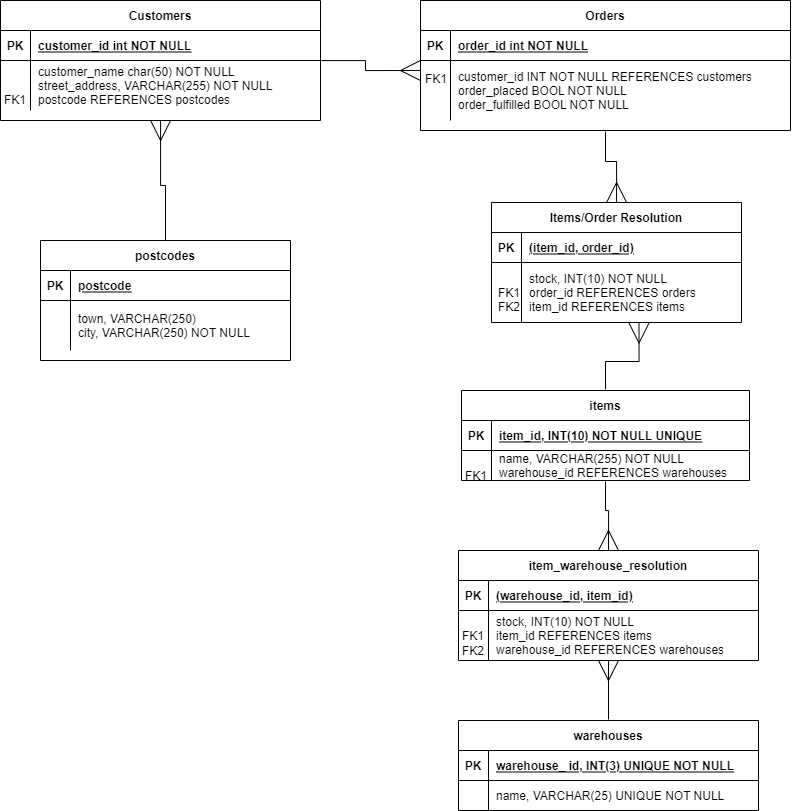

The diagram above was exported from draw.io. Its source (the exported page's mxGraphModel, read from the mxfile embedded in the PNG):
<mxGraphModel dx="1203" dy="571" grid="1" gridSize="10" guides="1" tooltips="1" connect="1" arrows="1" fold="1" page="1" pageScale="1" pageWidth="850" pageHeight="1100" math="0" shadow="0" extFonts="Permanent Marker^https://fonts.googleapis.com/css?family=Permanent+Marker">
  <root>
    <mxCell id="0" />
    <mxCell id="1" parent="0" />
    <mxCell id="N0GyBrPA4LPZNZBHBriA-52" style="edgeStyle=orthogonalEdgeStyle;rounded=0;orthogonalLoop=1;jettySize=auto;html=1;startArrow=none;startFill=0;endArrow=ERmany;endFill=0;startSize=14;endSize=18;sourcePerimeterSpacing=1;" edge="1" parent="1" source="C-vyLk0tnHw3VtMMgP7b-2" target="N0GyBrPA4LPZNZBHBriA-2">
      <mxGeometry relative="1" as="geometry" />
    </mxCell>
    <mxCell id="C-vyLk0tnHw3VtMMgP7b-2" value="Orders" style="shape=table;startSize=30;container=1;collapsible=1;childLayout=tableLayout;fixedRows=1;rowLines=0;fontStyle=1;align=center;resizeLast=1;" parent="1" vertex="1">
      <mxGeometry x="440" y="40" width="370" height="130" as="geometry" />
    </mxCell>
    <mxCell id="C-vyLk0tnHw3VtMMgP7b-3" value="" style="shape=partialRectangle;collapsible=0;dropTarget=0;pointerEvents=0;fillColor=none;points=[[0,0.5],[1,0.5]];portConstraint=eastwest;top=0;left=0;right=0;bottom=1;" parent="C-vyLk0tnHw3VtMMgP7b-2" vertex="1">
      <mxGeometry y="30" width="370" height="30" as="geometry" />
    </mxCell>
    <mxCell id="C-vyLk0tnHw3VtMMgP7b-4" value="PK" style="shape=partialRectangle;overflow=hidden;connectable=0;fillColor=none;top=0;left=0;bottom=0;right=0;fontStyle=1;" parent="C-vyLk0tnHw3VtMMgP7b-3" vertex="1">
      <mxGeometry width="30" height="30" as="geometry">
        <mxRectangle width="30" height="30" as="alternateBounds" />
      </mxGeometry>
    </mxCell>
    <mxCell id="C-vyLk0tnHw3VtMMgP7b-5" value="order_id int NOT NULL " style="shape=partialRectangle;overflow=hidden;connectable=0;fillColor=none;top=0;left=0;bottom=0;right=0;align=left;spacingLeft=6;fontStyle=5;" parent="C-vyLk0tnHw3VtMMgP7b-3" vertex="1">
      <mxGeometry x="30" width="340" height="30" as="geometry">
        <mxRectangle width="340" height="30" as="alternateBounds" />
      </mxGeometry>
    </mxCell>
    <mxCell id="C-vyLk0tnHw3VtMMgP7b-6" value="" style="shape=partialRectangle;collapsible=0;dropTarget=0;pointerEvents=0;fillColor=none;points=[[0,0.5],[1,0.5]];portConstraint=eastwest;top=0;left=0;right=0;bottom=0;" parent="C-vyLk0tnHw3VtMMgP7b-2" vertex="1">
      <mxGeometry y="60" width="370" height="60" as="geometry" />
    </mxCell>
    <mxCell id="C-vyLk0tnHw3VtMMgP7b-7" value="" style="shape=partialRectangle;overflow=hidden;connectable=0;fillColor=none;top=0;left=0;bottom=0;right=0;" parent="C-vyLk0tnHw3VtMMgP7b-6" vertex="1">
      <mxGeometry width="30" height="60" as="geometry">
        <mxRectangle width="30" height="60" as="alternateBounds" />
      </mxGeometry>
    </mxCell>
    <mxCell id="C-vyLk0tnHw3VtMMgP7b-8" value="customer_id INT NOT NULL REFERENCES customers&#10;order_placed BOOL NOT NULL&#10;order_fulfilled BOOL NOT NULL" style="shape=partialRectangle;overflow=hidden;connectable=0;fillColor=none;top=0;left=0;bottom=0;right=0;align=left;spacingLeft=6;" parent="C-vyLk0tnHw3VtMMgP7b-6" vertex="1">
      <mxGeometry x="30" width="340" height="60" as="geometry">
        <mxRectangle width="340" height="60" as="alternateBounds" />
      </mxGeometry>
    </mxCell>
    <mxCell id="N0GyBrPA4LPZNZBHBriA-53" style="edgeStyle=orthogonalEdgeStyle;rounded=0;orthogonalLoop=1;jettySize=auto;html=1;entryX=0.59;entryY=1.009;entryDx=0;entryDy=0;entryPerimeter=0;startArrow=none;startFill=0;endArrow=ERmany;endFill=0;startSize=14;endSize=18;sourcePerimeterSpacing=1;" edge="1" parent="1" source="C-vyLk0tnHw3VtMMgP7b-13" target="N0GyBrPA4LPZNZBHBriA-6">
      <mxGeometry relative="1" as="geometry" />
    </mxCell>
    <mxCell id="N0GyBrPA4LPZNZBHBriA-54" style="edgeStyle=orthogonalEdgeStyle;rounded=0;orthogonalLoop=1;jettySize=auto;html=1;entryX=0.5;entryY=0;entryDx=0;entryDy=0;startArrow=none;startFill=0;endArrow=ERmany;endFill=0;startSize=14;endSize=18;sourcePerimeterSpacing=1;" edge="1" parent="1" source="C-vyLk0tnHw3VtMMgP7b-13" target="N0GyBrPA4LPZNZBHBriA-28">
      <mxGeometry relative="1" as="geometry" />
    </mxCell>
    <mxCell id="C-vyLk0tnHw3VtMMgP7b-13" value="items" style="shape=table;startSize=30;container=1;collapsible=1;childLayout=tableLayout;fixedRows=1;rowLines=0;fontStyle=1;align=center;resizeLast=1;" parent="1" vertex="1">
      <mxGeometry x="481" y="430" width="288" height="90" as="geometry" />
    </mxCell>
    <mxCell id="C-vyLk0tnHw3VtMMgP7b-14" value="" style="shape=partialRectangle;collapsible=0;dropTarget=0;pointerEvents=0;fillColor=none;points=[[0,0.5],[1,0.5]];portConstraint=eastwest;top=0;left=0;right=0;bottom=1;" parent="C-vyLk0tnHw3VtMMgP7b-13" vertex="1">
      <mxGeometry y="30" width="288" height="30" as="geometry" />
    </mxCell>
    <mxCell id="C-vyLk0tnHw3VtMMgP7b-15" value="PK" style="shape=partialRectangle;overflow=hidden;connectable=0;fillColor=none;top=0;left=0;bottom=0;right=0;fontStyle=1;" parent="C-vyLk0tnHw3VtMMgP7b-14" vertex="1">
      <mxGeometry width="30" height="30" as="geometry">
        <mxRectangle width="30" height="30" as="alternateBounds" />
      </mxGeometry>
    </mxCell>
    <mxCell id="C-vyLk0tnHw3VtMMgP7b-16" value="item_id, INT(10) NOT NULL UNIQUE" style="shape=partialRectangle;overflow=hidden;connectable=0;fillColor=none;top=0;left=0;bottom=0;right=0;align=left;spacingLeft=6;fontStyle=5;" parent="C-vyLk0tnHw3VtMMgP7b-14" vertex="1">
      <mxGeometry x="30" width="258" height="30" as="geometry">
        <mxRectangle width="258" height="30" as="alternateBounds" />
      </mxGeometry>
    </mxCell>
    <mxCell id="C-vyLk0tnHw3VtMMgP7b-17" value="" style="shape=partialRectangle;collapsible=0;dropTarget=0;pointerEvents=0;fillColor=none;points=[[0,0.5],[1,0.5]];portConstraint=eastwest;top=0;left=0;right=0;bottom=0;" parent="C-vyLk0tnHw3VtMMgP7b-13" vertex="1">
      <mxGeometry y="60" width="288" height="30" as="geometry" />
    </mxCell>
    <mxCell id="C-vyLk0tnHw3VtMMgP7b-18" value="" style="shape=partialRectangle;overflow=hidden;connectable=0;fillColor=none;top=0;left=0;bottom=0;right=0;" parent="C-vyLk0tnHw3VtMMgP7b-17" vertex="1">
      <mxGeometry width="30" height="30" as="geometry">
        <mxRectangle width="30" height="30" as="alternateBounds" />
      </mxGeometry>
    </mxCell>
    <mxCell id="C-vyLk0tnHw3VtMMgP7b-19" value="name, VARCHAR(255) NOT NULL&#10;warehouse_id REFERENCES warehouses" style="shape=partialRectangle;overflow=hidden;connectable=0;fillColor=none;top=0;left=0;bottom=0;right=0;align=left;spacingLeft=6;" parent="C-vyLk0tnHw3VtMMgP7b-17" vertex="1">
      <mxGeometry x="30" width="258" height="30" as="geometry">
        <mxRectangle width="258" height="30" as="alternateBounds" />
      </mxGeometry>
    </mxCell>
    <mxCell id="N0GyBrPA4LPZNZBHBriA-43" style="edgeStyle=orthogonalEdgeStyle;rounded=0;orthogonalLoop=1;jettySize=auto;html=1;startArrow=none;startFill=0;endArrow=ERmany;endFill=0;startSize=14;endSize=18;sourcePerimeterSpacing=1;" edge="1" parent="1" source="C-vyLk0tnHw3VtMMgP7b-23">
      <mxGeometry relative="1" as="geometry">
        <mxPoint x="440" y="110" as="targetPoint" />
      </mxGeometry>
    </mxCell>
    <mxCell id="C-vyLk0tnHw3VtMMgP7b-23" value="Customers" style="shape=table;startSize=30;container=1;collapsible=1;childLayout=tableLayout;fixedRows=1;rowLines=0;fontStyle=1;align=center;resizeLast=1;" parent="1" vertex="1">
      <mxGeometry x="20" y="40" width="320" height="120" as="geometry" />
    </mxCell>
    <mxCell id="C-vyLk0tnHw3VtMMgP7b-24" value="" style="shape=partialRectangle;collapsible=0;dropTarget=0;pointerEvents=0;fillColor=none;points=[[0,0.5],[1,0.5]];portConstraint=eastwest;top=0;left=0;right=0;bottom=1;" parent="C-vyLk0tnHw3VtMMgP7b-23" vertex="1">
      <mxGeometry y="30" width="320" height="30" as="geometry" />
    </mxCell>
    <mxCell id="C-vyLk0tnHw3VtMMgP7b-25" value="PK" style="shape=partialRectangle;overflow=hidden;connectable=0;fillColor=none;top=0;left=0;bottom=0;right=0;fontStyle=1;" parent="C-vyLk0tnHw3VtMMgP7b-24" vertex="1">
      <mxGeometry width="30" height="30" as="geometry">
        <mxRectangle width="30" height="30" as="alternateBounds" />
      </mxGeometry>
    </mxCell>
    <mxCell id="C-vyLk0tnHw3VtMMgP7b-26" value="customer_id int NOT NULL " style="shape=partialRectangle;overflow=hidden;connectable=0;fillColor=none;top=0;left=0;bottom=0;right=0;align=left;spacingLeft=6;fontStyle=5;" parent="C-vyLk0tnHw3VtMMgP7b-24" vertex="1">
      <mxGeometry x="30" width="290" height="30" as="geometry">
        <mxRectangle width="290" height="30" as="alternateBounds" />
      </mxGeometry>
    </mxCell>
    <mxCell id="C-vyLk0tnHw3VtMMgP7b-27" value="" style="shape=partialRectangle;collapsible=0;dropTarget=0;pointerEvents=0;fillColor=none;points=[[0,0.5],[1,0.5]];portConstraint=eastwest;top=0;left=0;right=0;bottom=0;" parent="C-vyLk0tnHw3VtMMgP7b-23" vertex="1">
      <mxGeometry y="60" width="320" height="50" as="geometry" />
    </mxCell>
    <mxCell id="C-vyLk0tnHw3VtMMgP7b-28" value="" style="shape=partialRectangle;overflow=hidden;connectable=0;fillColor=none;top=0;left=0;bottom=0;right=0;" parent="C-vyLk0tnHw3VtMMgP7b-27" vertex="1">
      <mxGeometry width="30" height="50" as="geometry">
        <mxRectangle width="30" height="50" as="alternateBounds" />
      </mxGeometry>
    </mxCell>
    <mxCell id="C-vyLk0tnHw3VtMMgP7b-29" value="customer_name char(50) NOT NULL&#10;street_address, VARCHAR(255) NOT NULL&#10;postcode REFERENCES postcodes" style="shape=partialRectangle;overflow=hidden;connectable=0;fillColor=none;top=0;left=0;bottom=0;right=0;align=left;spacingLeft=6;" parent="C-vyLk0tnHw3VtMMgP7b-27" vertex="1">
      <mxGeometry x="30" width="290" height="50" as="geometry">
        <mxRectangle width="290" height="50" as="alternateBounds" />
      </mxGeometry>
    </mxCell>
    <mxCell id="N0GyBrPA4LPZNZBHBriA-2" value="Items/Order Resolution" style="shape=table;startSize=30;container=1;collapsible=1;childLayout=tableLayout;fixedRows=1;rowLines=0;fontStyle=1;align=center;resizeLast=1;" vertex="1" parent="1">
      <mxGeometry x="511" y="242" width="250" height="120" as="geometry" />
    </mxCell>
    <mxCell id="N0GyBrPA4LPZNZBHBriA-3" value="" style="shape=partialRectangle;collapsible=0;dropTarget=0;pointerEvents=0;fillColor=none;points=[[0,0.5],[1,0.5]];portConstraint=eastwest;top=0;left=0;right=0;bottom=1;" vertex="1" parent="N0GyBrPA4LPZNZBHBriA-2">
      <mxGeometry y="30" width="250" height="30" as="geometry" />
    </mxCell>
    <mxCell id="N0GyBrPA4LPZNZBHBriA-4" value="PK" style="shape=partialRectangle;overflow=hidden;connectable=0;fillColor=none;top=0;left=0;bottom=0;right=0;fontStyle=1;" vertex="1" parent="N0GyBrPA4LPZNZBHBriA-3">
      <mxGeometry width="30" height="30" as="geometry">
        <mxRectangle width="30" height="30" as="alternateBounds" />
      </mxGeometry>
    </mxCell>
    <mxCell id="N0GyBrPA4LPZNZBHBriA-5" value="(item_id, order_id)" style="shape=partialRectangle;overflow=hidden;connectable=0;fillColor=none;top=0;left=0;bottom=0;right=0;align=left;spacingLeft=6;fontStyle=5;" vertex="1" parent="N0GyBrPA4LPZNZBHBriA-3">
      <mxGeometry x="30" width="220" height="30" as="geometry">
        <mxRectangle width="220" height="30" as="alternateBounds" />
      </mxGeometry>
    </mxCell>
    <mxCell id="N0GyBrPA4LPZNZBHBriA-6" value="" style="shape=partialRectangle;collapsible=0;dropTarget=0;pointerEvents=0;fillColor=none;points=[[0,0.5],[1,0.5]];portConstraint=eastwest;top=0;left=0;right=0;bottom=0;" vertex="1" parent="N0GyBrPA4LPZNZBHBriA-2">
      <mxGeometry y="60" width="250" height="60" as="geometry" />
    </mxCell>
    <mxCell id="N0GyBrPA4LPZNZBHBriA-7" value="" style="shape=partialRectangle;overflow=hidden;connectable=0;fillColor=none;top=0;left=0;bottom=0;right=0;" vertex="1" parent="N0GyBrPA4LPZNZBHBriA-6">
      <mxGeometry width="30" height="60" as="geometry">
        <mxRectangle width="30" height="60" as="alternateBounds" />
      </mxGeometry>
    </mxCell>
    <mxCell id="N0GyBrPA4LPZNZBHBriA-8" value="stock, INT(10) NOT NULL&#10;order_id REFERENCES orders&#10;item_id REFERENCES items" style="shape=partialRectangle;overflow=hidden;connectable=0;fillColor=none;top=0;left=0;bottom=0;right=0;align=left;spacingLeft=6;" vertex="1" parent="N0GyBrPA4LPZNZBHBriA-6">
      <mxGeometry x="30" width="220" height="60" as="geometry">
        <mxRectangle width="220" height="60" as="alternateBounds" />
      </mxGeometry>
    </mxCell>
    <mxCell id="N0GyBrPA4LPZNZBHBriA-55" style="edgeStyle=orthogonalEdgeStyle;rounded=0;orthogonalLoop=1;jettySize=auto;html=1;startArrow=none;startFill=0;endArrow=ERmany;endFill=0;startSize=14;endSize=18;sourcePerimeterSpacing=1;" edge="1" parent="1" source="N0GyBrPA4LPZNZBHBriA-12" target="N0GyBrPA4LPZNZBHBriA-28">
      <mxGeometry relative="1" as="geometry">
        <mxPoint x="620" y="710" as="targetPoint" />
      </mxGeometry>
    </mxCell>
    <mxCell id="N0GyBrPA4LPZNZBHBriA-12" value="warehouses" style="shape=table;startSize=30;container=1;collapsible=1;childLayout=tableLayout;fixedRows=1;rowLines=0;fontStyle=1;align=center;resizeLast=1;" vertex="1" parent="1">
      <mxGeometry x="478" y="760" width="300" height="90" as="geometry" />
    </mxCell>
    <mxCell id="N0GyBrPA4LPZNZBHBriA-13" value="" style="shape=partialRectangle;collapsible=0;dropTarget=0;pointerEvents=0;fillColor=none;points=[[0,0.5],[1,0.5]];portConstraint=eastwest;top=0;left=0;right=0;bottom=1;" vertex="1" parent="N0GyBrPA4LPZNZBHBriA-12">
      <mxGeometry y="30" width="300" height="30" as="geometry" />
    </mxCell>
    <mxCell id="N0GyBrPA4LPZNZBHBriA-14" value="PK" style="shape=partialRectangle;overflow=hidden;connectable=0;fillColor=none;top=0;left=0;bottom=0;right=0;fontStyle=1;" vertex="1" parent="N0GyBrPA4LPZNZBHBriA-13">
      <mxGeometry width="30" height="30" as="geometry">
        <mxRectangle width="30" height="30" as="alternateBounds" />
      </mxGeometry>
    </mxCell>
    <mxCell id="N0GyBrPA4LPZNZBHBriA-15" value="warehouse_ id, INT(3) UNIQUE NOT NULL" style="shape=partialRectangle;overflow=hidden;connectable=0;fillColor=none;top=0;left=0;bottom=0;right=0;align=left;spacingLeft=6;fontStyle=5;" vertex="1" parent="N0GyBrPA4LPZNZBHBriA-13">
      <mxGeometry x="30" width="270" height="30" as="geometry">
        <mxRectangle width="270" height="30" as="alternateBounds" />
      </mxGeometry>
    </mxCell>
    <mxCell id="N0GyBrPA4LPZNZBHBriA-16" value="" style="shape=partialRectangle;collapsible=0;dropTarget=0;pointerEvents=0;fillColor=none;points=[[0,0.5],[1,0.5]];portConstraint=eastwest;top=0;left=0;right=0;bottom=0;" vertex="1" parent="N0GyBrPA4LPZNZBHBriA-12">
      <mxGeometry y="60" width="300" height="30" as="geometry" />
    </mxCell>
    <mxCell id="N0GyBrPA4LPZNZBHBriA-17" value="" style="shape=partialRectangle;overflow=hidden;connectable=0;fillColor=none;top=0;left=0;bottom=0;right=0;" vertex="1" parent="N0GyBrPA4LPZNZBHBriA-16">
      <mxGeometry width="30" height="30" as="geometry">
        <mxRectangle width="30" height="30" as="alternateBounds" />
      </mxGeometry>
    </mxCell>
    <mxCell id="N0GyBrPA4LPZNZBHBriA-18" value="name, VARCHAR(25) UNIQUE NOT NULL" style="shape=partialRectangle;overflow=hidden;connectable=0;fillColor=none;top=0;left=0;bottom=0;right=0;align=left;spacingLeft=6;" vertex="1" parent="N0GyBrPA4LPZNZBHBriA-16">
      <mxGeometry x="30" width="270" height="30" as="geometry">
        <mxRectangle width="270" height="30" as="alternateBounds" />
      </mxGeometry>
    </mxCell>
    <mxCell id="N0GyBrPA4LPZNZBHBriA-22" value="FK1" style="shape=partialRectangle;overflow=hidden;connectable=0;fillColor=none;top=0;left=0;bottom=0;right=0;" vertex="1" parent="1">
      <mxGeometry x="481" y="500" width="30" height="30" as="geometry">
        <mxRectangle width="30" height="30" as="alternateBounds" />
      </mxGeometry>
    </mxCell>
    <mxCell id="N0GyBrPA4LPZNZBHBriA-25" value="FK2" style="shape=partialRectangle;overflow=hidden;connectable=0;fillColor=none;top=0;left=0;bottom=0;right=0;" vertex="1" parent="1">
      <mxGeometry x="514" y="331" width="30" height="30" as="geometry">
        <mxRectangle width="30" height="30" as="alternateBounds" />
      </mxGeometry>
    </mxCell>
    <mxCell id="N0GyBrPA4LPZNZBHBriA-26" value="FK1" style="shape=partialRectangle;overflow=hidden;connectable=0;fillColor=none;top=0;left=0;bottom=0;right=0;" vertex="1" parent="1">
      <mxGeometry x="514" y="317" width="30" height="30" as="geometry">
        <mxRectangle width="30" height="30" as="alternateBounds" />
      </mxGeometry>
    </mxCell>
    <mxCell id="N0GyBrPA4LPZNZBHBriA-27" value="FK1" style="shape=partialRectangle;overflow=hidden;connectable=0;fillColor=none;top=0;left=0;bottom=0;right=0;" vertex="1" parent="1">
      <mxGeometry x="441" y="103" width="30" height="30" as="geometry">
        <mxRectangle width="30" height="30" as="alternateBounds" />
      </mxGeometry>
    </mxCell>
    <mxCell id="N0GyBrPA4LPZNZBHBriA-28" value="item_warehouse_resolution" style="shape=table;startSize=30;container=1;collapsible=1;childLayout=tableLayout;fixedRows=1;rowLines=0;fontStyle=1;align=center;resizeLast=1;" vertex="1" parent="1">
      <mxGeometry x="478" y="590" width="300" height="110" as="geometry" />
    </mxCell>
    <mxCell id="N0GyBrPA4LPZNZBHBriA-29" value="" style="shape=partialRectangle;collapsible=0;dropTarget=0;pointerEvents=0;fillColor=none;points=[[0,0.5],[1,0.5]];portConstraint=eastwest;top=0;left=0;right=0;bottom=1;" vertex="1" parent="N0GyBrPA4LPZNZBHBriA-28">
      <mxGeometry y="30" width="300" height="30" as="geometry" />
    </mxCell>
    <mxCell id="N0GyBrPA4LPZNZBHBriA-30" value="PK" style="shape=partialRectangle;overflow=hidden;connectable=0;fillColor=none;top=0;left=0;bottom=0;right=0;fontStyle=1;" vertex="1" parent="N0GyBrPA4LPZNZBHBriA-29">
      <mxGeometry width="30" height="30" as="geometry">
        <mxRectangle width="30" height="30" as="alternateBounds" />
      </mxGeometry>
    </mxCell>
    <mxCell id="N0GyBrPA4LPZNZBHBriA-31" value="(warehouse_id, item_id)" style="shape=partialRectangle;overflow=hidden;connectable=0;fillColor=none;top=0;left=0;bottom=0;right=0;align=left;spacingLeft=6;fontStyle=5;" vertex="1" parent="N0GyBrPA4LPZNZBHBriA-29">
      <mxGeometry x="30" width="270" height="30" as="geometry">
        <mxRectangle width="270" height="30" as="alternateBounds" />
      </mxGeometry>
    </mxCell>
    <mxCell id="N0GyBrPA4LPZNZBHBriA-32" value="" style="shape=partialRectangle;collapsible=0;dropTarget=0;pointerEvents=0;fillColor=none;points=[[0,0.5],[1,0.5]];portConstraint=eastwest;top=0;left=0;right=0;bottom=0;" vertex="1" parent="N0GyBrPA4LPZNZBHBriA-28">
      <mxGeometry y="60" width="300" height="50" as="geometry" />
    </mxCell>
    <mxCell id="N0GyBrPA4LPZNZBHBriA-33" value="" style="shape=partialRectangle;overflow=hidden;connectable=0;fillColor=none;top=0;left=0;bottom=0;right=0;" vertex="1" parent="N0GyBrPA4LPZNZBHBriA-32">
      <mxGeometry width="30" height="50" as="geometry">
        <mxRectangle width="30" height="50" as="alternateBounds" />
      </mxGeometry>
    </mxCell>
    <mxCell id="N0GyBrPA4LPZNZBHBriA-34" value="stock, INT(10) NOT NULL&#10;item_id REFERENCES items&#10;warehouse_id REFERENCES warehouses" style="shape=partialRectangle;overflow=hidden;connectable=0;fillColor=none;top=0;left=0;bottom=0;right=0;align=left;spacingLeft=6;" vertex="1" parent="N0GyBrPA4LPZNZBHBriA-32">
      <mxGeometry x="30" width="270" height="50" as="geometry">
        <mxRectangle width="270" height="50" as="alternateBounds" />
      </mxGeometry>
    </mxCell>
    <mxCell id="N0GyBrPA4LPZNZBHBriA-36" value="FK2" style="shape=partialRectangle;overflow=hidden;connectable=0;fillColor=none;top=0;left=0;bottom=0;right=0;" vertex="1" parent="1">
      <mxGeometry x="478" y="675" width="30" height="30" as="geometry">
        <mxRectangle width="30" height="30" as="alternateBounds" />
      </mxGeometry>
    </mxCell>
    <mxCell id="N0GyBrPA4LPZNZBHBriA-37" value="FK1" style="shape=partialRectangle;overflow=hidden;connectable=0;fillColor=none;top=0;left=0;bottom=0;right=0;" vertex="1" parent="1">
      <mxGeometry x="478" y="660" width="30" height="30" as="geometry">
        <mxRectangle width="30" height="30" as="alternateBounds" />
      </mxGeometry>
    </mxCell>
    <mxCell id="N0GyBrPA4LPZNZBHBriA-56" style="edgeStyle=orthogonalEdgeStyle;rounded=0;orthogonalLoop=1;jettySize=auto;html=1;exitX=0.5;exitY=0;exitDx=0;exitDy=0;startArrow=none;startFill=0;endArrow=ERmany;endFill=0;startSize=14;endSize=18;sourcePerimeterSpacing=1;" edge="1" parent="1" source="N0GyBrPA4LPZNZBHBriA-44" target="C-vyLk0tnHw3VtMMgP7b-23">
      <mxGeometry relative="1" as="geometry" />
    </mxCell>
    <mxCell id="N0GyBrPA4LPZNZBHBriA-44" value="postcodes" style="shape=table;startSize=30;container=1;collapsible=1;childLayout=tableLayout;fixedRows=1;rowLines=0;fontStyle=1;align=center;resizeLast=1;" vertex="1" parent="1">
      <mxGeometry x="60" y="280" width="250" height="120" as="geometry" />
    </mxCell>
    <mxCell id="N0GyBrPA4LPZNZBHBriA-45" value="" style="shape=partialRectangle;collapsible=0;dropTarget=0;pointerEvents=0;fillColor=none;points=[[0,0.5],[1,0.5]];portConstraint=eastwest;top=0;left=0;right=0;bottom=1;" vertex="1" parent="N0GyBrPA4LPZNZBHBriA-44">
      <mxGeometry y="30" width="250" height="30" as="geometry" />
    </mxCell>
    <mxCell id="N0GyBrPA4LPZNZBHBriA-46" value="PK" style="shape=partialRectangle;overflow=hidden;connectable=0;fillColor=none;top=0;left=0;bottom=0;right=0;fontStyle=1;" vertex="1" parent="N0GyBrPA4LPZNZBHBriA-45">
      <mxGeometry width="30" height="30" as="geometry">
        <mxRectangle width="30" height="30" as="alternateBounds" />
      </mxGeometry>
    </mxCell>
    <mxCell id="N0GyBrPA4LPZNZBHBriA-47" value="postcode" style="shape=partialRectangle;overflow=hidden;connectable=0;fillColor=none;top=0;left=0;bottom=0;right=0;align=left;spacingLeft=6;fontStyle=5;" vertex="1" parent="N0GyBrPA4LPZNZBHBriA-45">
      <mxGeometry x="30" width="220" height="30" as="geometry">
        <mxRectangle width="220" height="30" as="alternateBounds" />
      </mxGeometry>
    </mxCell>
    <mxCell id="N0GyBrPA4LPZNZBHBriA-48" value="" style="shape=partialRectangle;collapsible=0;dropTarget=0;pointerEvents=0;fillColor=none;points=[[0,0.5],[1,0.5]];portConstraint=eastwest;top=0;left=0;right=0;bottom=0;" vertex="1" parent="N0GyBrPA4LPZNZBHBriA-44">
      <mxGeometry y="60" width="250" height="50" as="geometry" />
    </mxCell>
    <mxCell id="N0GyBrPA4LPZNZBHBriA-49" value="" style="shape=partialRectangle;overflow=hidden;connectable=0;fillColor=none;top=0;left=0;bottom=0;right=0;" vertex="1" parent="N0GyBrPA4LPZNZBHBriA-48">
      <mxGeometry width="30" height="50" as="geometry">
        <mxRectangle width="30" height="50" as="alternateBounds" />
      </mxGeometry>
    </mxCell>
    <mxCell id="N0GyBrPA4LPZNZBHBriA-50" value="town, VARCHAR(250)&#10;city, VARCHAR(250) NOT NULL" style="shape=partialRectangle;overflow=hidden;connectable=0;fillColor=none;top=0;left=0;bottom=0;right=0;align=left;spacingLeft=6;" vertex="1" parent="N0GyBrPA4LPZNZBHBriA-48">
      <mxGeometry x="30" width="220" height="50" as="geometry">
        <mxRectangle width="220" height="50" as="alternateBounds" />
      </mxGeometry>
    </mxCell>
    <mxCell id="N0GyBrPA4LPZNZBHBriA-51" value="FK1" style="shape=partialRectangle;overflow=hidden;connectable=0;fillColor=none;top=0;left=0;bottom=0;right=0;" vertex="1" parent="1">
      <mxGeometry x="20" y="124" width="30" height="30" as="geometry">
        <mxRectangle width="30" height="30" as="alternateBounds" />
      </mxGeometry>
    </mxCell>
  </root>
</mxGraphModel>